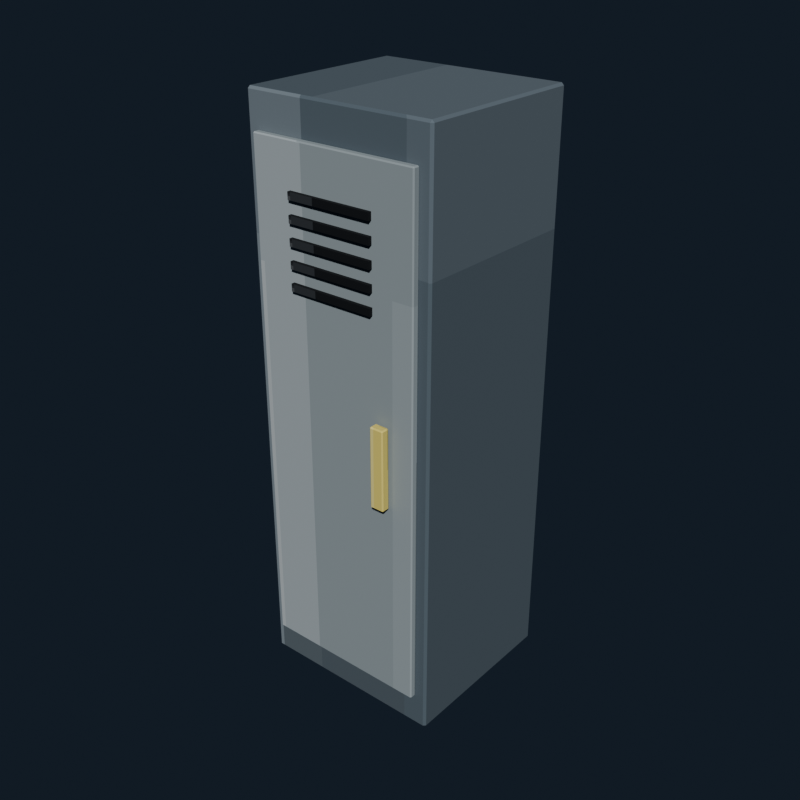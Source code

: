# Source: locker.blend  (saved by Blender 5.2.44; exported with 4.5.12 LTS)
import bpy
from mathutils import Matrix  # noqa: F401  (used for matrix-valued properties, if any)

bpy.ops.wm.read_factory_settings(use_empty=True)
scene = bpy.context.scene
scene.name = 'Scene'

# ---- collections
col_collection = bpy.data.collections.new('Collection'); scene.collection.children.link(col_collection)

# ---- images (referenced by path relative to the original .blend; pixels are not part of the script)
import os
ASSET_DIR = os.environ.get("B2B_ASSET_DIR", "")  # directory of the original .blend (textures are referenced by path, not embedded)
HERE = os.path.dirname(os.path.abspath(__file__))  # packed textures are extracted next to this script under _unpacked/

def load_image(name, relpath, width, height, colorspace="sRGB"):
    """Load a texture the original file referenced (path relative to the .blend, or extracted next to this script)."""
    p = next((c for c in (os.path.join(HERE, relpath), os.path.join(ASSET_DIR, relpath)) if relpath and os.path.exists(c)), "")
    if p:
        img = bpy.data.images.load(p, check_existing=True)
        img.name = name
    else:  # same state as the original file: an image datablock whose file is absent (Cycles renders it pink)
        img = bpy.data.images.new(name, width, height)
        img.source = "FILE"
        img.filepath = "//" + (relpath or name)
    img.colorspace_settings.name = colorspace
    return img
img_locker_pixel_atlas = load_image('locker_pixel_atlas', '_unpacked/locker_pixel_atlas.9a39ce30.png', 192, 16, 'sRGB')

# ---- materials (node trees are filled in below, after node groups)
mat_locker_pixel_paint = bpy.data.materials.new('Locker pixel paint')

# ---- material node trees
mat_locker_pixel_paint.use_nodes = True; mat_locker_pixel_paint.node_tree.nodes.clear()
_N = mat_locker_pixel_paint.node_tree.nodes; _L = mat_locker_pixel_paint.node_tree.links
n0 = _N.new('ShaderNodeBsdfPrincipled'); n0.name = 'Principled BSDF'; n0.location = (-200, 100)
n0.inputs[1].default_value = 0.06
n0.inputs[2].default_value = 0.88
n0.inputs[10].default_value = 0.005
n1 = _N.new('ShaderNodeOutputMaterial'); n1.name = 'Material Output'; n1.location = (200, 100)
n2 = _N.new('ShaderNodeTexImage'); n2.name = 'Image Texture'; n2.location = (0, 0)
n2.image = img_locker_pixel_atlas
n2.interpolation = 'Closest'
_L.new(n0.outputs[0], n1.inputs[0])
_L.new(n2.outputs[0], n0.inputs[0])
n1.is_active_output = True

# ---- world
world_world = bpy.data.worlds.new('World'); scene.world = world_world
world_world.use_nodes = True; world_world.node_tree.nodes.clear()
_N = world_world.node_tree.nodes; _L = world_world.node_tree.links
n0 = _N.new('ShaderNodeOutputWorld'); n0.name = 'World Output'; n0.location = (200, 100)
n1 = _N.new('ShaderNodeBackground'); n1.name = 'Background'; n1.location = (-200, 100)
n1.inputs[0].default_value = (0.04314, 0.06275, 0.09412, 1.0)
n1.inputs[1].default_value = 0.36
_L.new(n1.outputs[0], n0.inputs[0])
n0.is_active_output = True
world_world.color = (0.05088, 0.05088, 0.05088)
world_world.sun_shadow_jitter_overblur = 0.0

# ---- meshes
me_cube = bpy.data.meshes.new('Cube')
me_cube.from_pydata([(-0.332, -0.302, -1.01), (-0.332, -0.31, -1.002), (-0.34, -0.302, -1.002), (-0.332, -0.31, 1.002), (-0.332, -0.302, 1.01), (-0.34, -0.302, 1.002), (-0.332, 0.302, -1.01), (-0.34, 0.302, -1.002), (-0.332, 0.31, -1.002), (-0.332, 0.302, 1.01), (-0.332, 0.31, 1.002), (-0.34, 0.302, 1.002), (0.332, -0.302, -1.01), (0.34, -0.302, -1.002), (0.332, -0.31, -1.002), (0.332, -0.302, 1.01), (0.332, -0.31, 1.002), (0.34, -0.302, 1.002), (0.332, 0.302, -1.01), (0.332, 0.31, -1.002), (0.34, 0.302, -1.002), (0.332, 0.302, 1.01), (0.34, 0.302, 1.002), (0.332, 0.31, 1.002)], [], [(0, 1, 2), (3, 4, 5), (6, 7, 8), (9, 10, 11), (12, 13, 14), (15, 16, 17), (18, 19, 20), (21, 22, 23), (6, 0, 2, 7), (1, 3, 5, 2), (4, 9, 11, 5), (10, 8, 7, 11), (18, 6, 8, 19), (9, 21, 23, 10), (22, 20, 19, 23), (12, 18, 20, 13), (21, 15, 17, 22), (16, 14, 13, 17), (0, 12, 14, 1), (15, 4, 3, 16), (6, 18, 12, 0), (2, 5, 11, 7), (14, 16, 3, 1), (21, 9, 4, 15), (8, 10, 23, 19), (20, 22, 17, 13)])
_uv = me_cube.uv_layers.new(name='UVMap')
_uv.uv.foreach_set('vector', [0.1807, 0.7196, 0.1807, 0.7225, 0.1805, 0.7196, 0.2175, 0.9424, 0.2176, 0.9424, 0.2175, 0.945, 0.1807, 0.5029, 0.1805, 0.5029, 0.1807, 0.5, 0.2176, 0.2783, 0.2175, 0.2801, 0.2175, 0.2753, 0.1988, 0.7196, 0.1991, 0.7196, 0.199, 0.7238, 0.2177, 0.7224, 0.2175, 0.7251, 0.2175, 0.7203, 0.1988, 0.5029, 0.199, 0.4987, 0.1991, 0.5029, 0.2177, 0.5015, 0.2175, 0.5029, 0.2175, 0.498, 0.1807, 0.5029, 0.1807, 0.7196, 0.1805, 0.7196, 0.1805, 0.5029, 0.1991, 0.055, 0.2175, 0.055, 0.2175, 0.05787, 0.1991, 0.05787, 0.2176, 0.05787, 0.2176, 0.2783, 0.2175, 0.2753, 0.2175, 0.05787, 0.2175, 0.2801, 0.1991, 0.2801, 0.1991, 0.2746, 0.2175, 0.2753, 0.1988, 0.5029, 0.1807, 0.5029, 0.1807, 0.5, 0.199, 0.4987, 0.2176, 0.2783, 0.2177, 0.5015, 0.2175, 0.498, 0.2175, 0.2801, 0.2175, 0.5029, 0.1991, 0.5029, 0.199, 0.4987, 0.2175, 0.498, 0.1988, 0.7196, 0.1988, 0.5029, 0.1991, 0.5029, 0.1991, 0.7196, 0.2177, 0.5015, 0.2177, 0.7224, 0.2175, 0.7203, 0.2175, 0.5029, 0.2175, 0.7251, 0.199, 0.7238, 0.1991, 0.7196, 0.2175, 0.7203, 0.1807, 0.7196, 0.1988, 0.7196, 0.199, 0.7238, 0.1807, 0.7225, 0.2177, 0.7224, 0.2176, 0.9424, 0.2175, 0.9424, 0.2175, 0.7251, 0.1807, 0.5029, 0.1988, 0.5029, 0.1988, 0.7196, 0.1807, 0.7196, 0.1991, 0.05787, 0.2175, 0.05787, 0.2175, 0.2753, 0.1991, 0.2746, 0.199, 0.7238, 0.2175, 0.7251, 0.2175, 0.9424, 0.1991, 0.9424, 0.2177, 0.5015, 0.2359, 0.5029, 0.2359, 0.7196, 0.2177, 0.7224, 0.1991, 0.2801, 0.2175, 0.2801, 0.2175, 0.498, 0.199, 0.4987, 0.1991, 0.5029, 0.2175, 0.5029, 0.2175, 0.7203, 0.1991, 0.7196])
me_cube.materials.append(mat_locker_pixel_paint)
me_cube.update()
me_cube_001 = bpy.data.meshes.new('Cube.001')
me_cube_001.from_pydata([(-0.2952, -0.0085, -0.8888), (-0.2952, -0.0125, -0.8848), (-0.2992, -0.0085, -0.8848), (-0.2952, -0.0125, 0.8848), (-0.2952, -0.0085, 0.8888), (-0.2992, -0.0085, 0.8848), (-0.2952, 0.0085, -0.8888), (-0.2992, 0.0085, -0.8848), (-0.2952, 0.0125, -0.8848), (-0.2952, 0.0085, 0.8888), (-0.2952, 0.0125, 0.8848), (-0.2992, 0.0085, 0.8848), (0.2952, -0.0085, -0.8888), (0.2992, -0.0085, -0.8848), (0.2952, -0.0125, -0.8848), (0.2952, -0.0085, 0.8888), (0.2952, -0.0125, 0.8848), (0.2992, -0.0085, 0.8848), (0.2952, 0.0085, -0.8888), (0.2952, 0.0125, -0.8848), (0.2992, 0.0085, -0.8848), (0.2952, 0.0085, 0.8888), (0.2992, 0.0085, 0.8848), (0.2952, 0.0125, 0.8848)], [], [(0, 1, 2), (3, 4, 5), (6, 7, 8), (9, 10, 11), (12, 13, 14), (15, 16, 17), (18, 19, 20), (21, 22, 23), (6, 0, 2, 7), (1, 3, 5, 2), (4, 9, 11, 5), (10, 8, 7, 11), (18, 6, 8, 19), (9, 21, 23, 10), (22, 20, 19, 23), (12, 18, 20, 13), (21, 15, 17, 22), (16, 14, 13, 17), (0, 12, 14, 1), (15, 4, 3, 16), (6, 18, 12, 0), (2, 5, 11, 7), (14, 16, 3, 1), (21, 9, 4, 15), (8, 10, 23, 19), (20, 22, 17, 13)])
_uv = me_cube_001.uv_layers.new(name='UVMap')
_uv.uv.foreach_set('vector', [0.264, 0.6869, 0.264, 0.7225, 0.2639, 0.6869, 0.3009, 0.9435, 0.3009, 0.9435, 0.3009, 0.945, 0.264, 0.5356, 0.2639, 0.5356, 0.264, 0.5, 0.3009, 0.2666, 0.3009, 0.279, 0.3009, 0.2508, 0.2823, 0.6869, 0.2824, 0.6869, 0.2824, 0.7232, 0.301, 0.7054, 0.3009, 0.724, 0.3009, 0.6958, 0.2823, 0.5356, 0.2824, 0.4993, 0.2824, 0.5356, 0.301, 0.5263, 0.3009, 0.5356, 0.3009, 0.4989, 0.264, 0.5356, 0.264, 0.6869, 0.2639, 0.6869, 0.2639, 0.5356, 0.2824, 0.055, 0.3009, 0.055, 0.3009, 0.0906, 0.2824, 0.0906, 0.3009, 0.0906, 0.3009, 0.2666, 0.3009, 0.2508, 0.3009, 0.0906, 0.3009, 0.279, 0.2824, 0.279, 0.2824, 0.2419, 0.3009, 0.2508, 0.2823, 0.5356, 0.264, 0.5356, 0.264, 0.5, 0.2824, 0.4993, 0.3009, 0.2666, 0.301, 0.5263, 0.3009, 0.4989, 0.3009, 0.279, 0.3009, 0.5356, 0.2824, 0.5356, 0.2824, 0.4993, 0.3009, 0.4989, 0.2823, 0.6869, 0.2823, 0.5356, 0.2824, 0.5356, 0.2824, 0.6869, 0.301, 0.5263, 0.301, 0.7054, 0.3009, 0.6958, 0.3009, 0.5356, 0.3009, 0.724, 0.2824, 0.7232, 0.2824, 0.6869, 0.3009, 0.6958, 0.264, 0.6869, 0.2823, 0.6869, 0.2824, 0.7232, 0.264, 0.7225, 0.301, 0.7054, 0.3009, 0.9435, 0.3009, 0.9435, 0.3009, 0.724, 0.264, 0.5356, 0.2823, 0.5356, 0.2823, 0.6869, 0.264, 0.6869, 0.2824, 0.0906, 0.3009, 0.0906, 0.3009, 0.2508, 0.2824, 0.2419, 0.2824, 0.7232, 0.3009, 0.724, 0.3009, 0.9435, 0.2824, 0.9435, 0.301, 0.5263, 0.3194, 0.5356, 0.3194, 0.6869, 0.301, 0.7054, 0.2824, 0.279, 0.3009, 0.279, 0.3009, 0.4989, 0.2824, 0.4993, 0.2824, 0.5356, 0.3009, 0.5356, 0.3009, 0.6958, 0.2824, 0.6869])
me_cube_001.materials.append(mat_locker_pixel_paint)
me_cube_001.update()
me_cube_002 = bpy.data.meshes.new('Cube.002')
me_cube_002.from_pydata([(-0.153, -0.006, -0.0125), (-0.153, -0.006, 0.0125), (-0.153, 0.006, -0.0125), (-0.153, 0.006, 0.0125), (0.153, -0.006, -0.0125), (0.153, -0.006, 0.0125), (0.153, 0.006, -0.0125), (0.153, 0.006, 0.0125)], [], [(0, 1, 3, 2), (2, 3, 7, 6), (6, 7, 5, 4), (4, 5, 1, 0), (2, 6, 4, 0), (7, 3, 1, 5)])
_uv = me_cube_002.uv_layers.new(name='UVMap')
_uv.uv.foreach_set('vector', [0.0324, 0.055, 0.05094, 0.055, 0.05094, 0.2775, 0.0324, 0.2775, 0.0324, 0.2775, 0.05094, 0.2775, 0.05094, 0.5, 0.0324, 0.5, 0.0324, 0.5, 0.05094, 0.5, 0.05094, 0.7225, 0.0324, 0.7225, 0.0324, 0.7225, 0.05094, 0.7225, 0.05094, 0.945, 0.0324, 0.945, 0.01385, 0.5, 0.0324, 0.5, 0.0324, 0.7225, 0.01385, 0.7225, 0.05094, 0.5, 0.06948, 0.5, 0.06948, 0.7225, 0.05094, 0.7225])
me_cube_002.materials.append(mat_locker_pixel_paint)
me_cube_002.update()
me_cube_003 = bpy.data.meshes.new('Cube.003')
me_cube_003.from_pydata([(-0.153, -0.006, -0.0125), (-0.153, -0.006, 0.0125), (-0.153, 0.006, -0.0125), (-0.153, 0.006, 0.0125), (0.153, -0.006, -0.0125), (0.153, -0.006, 0.0125), (0.153, 0.006, -0.0125), (0.153, 0.006, 0.0125)], [], [(0, 1, 3, 2), (2, 3, 7, 6), (6, 7, 5, 4), (4, 5, 1, 0), (2, 6, 4, 0), (7, 3, 1, 5)])
_uv = me_cube_003.uv_layers.new(name='UVMap')
_uv.uv.foreach_set('vector', [0.0324, 0.055, 0.05094, 0.055, 0.05094, 0.2775, 0.0324, 0.2775, 0.0324, 0.2775, 0.05094, 0.2775, 0.05094, 0.5, 0.0324, 0.5, 0.0324, 0.5, 0.05094, 0.5, 0.05094, 0.7225, 0.0324, 0.7225, 0.0324, 0.7225, 0.05094, 0.7225, 0.05094, 0.945, 0.0324, 0.945, 0.01385, 0.5, 0.0324, 0.5, 0.0324, 0.7225, 0.01385, 0.7225, 0.05094, 0.5, 0.06948, 0.5, 0.06948, 0.7225, 0.05094, 0.7225])
me_cube_003.materials.append(mat_locker_pixel_paint)
me_cube_003.update()
me_cube_004 = bpy.data.meshes.new('Cube.004')
me_cube_004.from_pydata([(-0.153, -0.006, -0.0125), (-0.153, -0.006, 0.0125), (-0.153, 0.006, -0.0125), (-0.153, 0.006, 0.0125), (0.153, -0.006, -0.0125), (0.153, -0.006, 0.0125), (0.153, 0.006, -0.0125), (0.153, 0.006, 0.0125)], [], [(0, 1, 3, 2), (2, 3, 7, 6), (6, 7, 5, 4), (4, 5, 1, 0), (2, 6, 4, 0), (7, 3, 1, 5)])
_uv = me_cube_004.uv_layers.new(name='UVMap')
_uv.uv.foreach_set('vector', [0.0324, 0.055, 0.05094, 0.055, 0.05094, 0.2775, 0.0324, 0.2775, 0.0324, 0.2775, 0.05094, 0.2775, 0.05094, 0.5, 0.0324, 0.5, 0.0324, 0.5, 0.05094, 0.5, 0.05094, 0.7225, 0.0324, 0.7225, 0.0324, 0.7225, 0.05094, 0.7225, 0.05094, 0.945, 0.0324, 0.945, 0.01385, 0.5, 0.0324, 0.5, 0.0324, 0.7225, 0.01385, 0.7225, 0.05094, 0.5, 0.06948, 0.5, 0.06948, 0.7225, 0.05094, 0.7225])
me_cube_004.materials.append(mat_locker_pixel_paint)
me_cube_004.update()
me_cube_005 = bpy.data.meshes.new('Cube.005')
me_cube_005.from_pydata([(-0.153, -0.006, -0.0125), (-0.153, -0.006, 0.0125), (-0.153, 0.006, -0.0125), (-0.153, 0.006, 0.0125), (0.153, -0.006, -0.0125), (0.153, -0.006, 0.0125), (0.153, 0.006, -0.0125), (0.153, 0.006, 0.0125)], [], [(0, 1, 3, 2), (2, 3, 7, 6), (6, 7, 5, 4), (4, 5, 1, 0), (2, 6, 4, 0), (7, 3, 1, 5)])
_uv = me_cube_005.uv_layers.new(name='UVMap')
_uv.uv.foreach_set('vector', [0.0324, 0.055, 0.05094, 0.055, 0.05094, 0.2775, 0.0324, 0.2775, 0.0324, 0.2775, 0.05094, 0.2775, 0.05094, 0.5, 0.0324, 0.5, 0.0324, 0.5, 0.05094, 0.5, 0.05094, 0.7225, 0.0324, 0.7225, 0.0324, 0.7225, 0.05094, 0.7225, 0.05094, 0.945, 0.0324, 0.945, 0.01385, 0.5, 0.0324, 0.5, 0.0324, 0.7225, 0.01385, 0.7225, 0.05094, 0.5, 0.06948, 0.5, 0.06948, 0.7225, 0.05094, 0.7225])
me_cube_005.materials.append(mat_locker_pixel_paint)
me_cube_005.update()
me_cube_006 = bpy.data.meshes.new('Cube.006')
me_cube_006.from_pydata([(-0.153, -0.006, -0.0125), (-0.153, -0.006, 0.0125), (-0.153, 0.006, -0.0125), (-0.153, 0.006, 0.0125), (0.153, -0.006, -0.0125), (0.153, -0.006, 0.0125), (0.153, 0.006, -0.0125), (0.153, 0.006, 0.0125)], [], [(0, 1, 3, 2), (2, 3, 7, 6), (6, 7, 5, 4), (4, 5, 1, 0), (2, 6, 4, 0), (7, 3, 1, 5)])
_uv = me_cube_006.uv_layers.new(name='UVMap')
_uv.uv.foreach_set('vector', [0.0324, 0.055, 0.05094, 0.055, 0.05094, 0.2775, 0.0324, 0.2775, 0.0324, 0.2775, 0.05094, 0.2775, 0.05094, 0.5, 0.0324, 0.5, 0.0324, 0.5, 0.05094, 0.5, 0.05094, 0.7225, 0.0324, 0.7225, 0.0324, 0.7225, 0.05094, 0.7225, 0.05094, 0.945, 0.0324, 0.945, 0.01385, 0.5, 0.0324, 0.5, 0.0324, 0.7225, 0.01385, 0.7225, 0.05094, 0.5, 0.06948, 0.5, 0.06948, 0.7225, 0.05094, 0.7225])
me_cube_006.materials.append(mat_locker_pixel_paint)
me_cube_006.update()
me_cube_007 = bpy.data.meshes.new('Cube.007')
me_cube_007.from_pydata([(-0.021, -0.011, -0.14), (-0.021, -0.015, -0.136), (-0.025, -0.011, -0.136), (-0.021, -0.015, 0.136), (-0.021, -0.011, 0.14), (-0.025, -0.011, 0.136), (-0.021, 0.011, -0.14), (-0.025, 0.011, -0.136), (-0.021, 0.015, -0.136), (-0.021, 0.011, 0.14), (-0.021, 0.015, 0.136), (-0.025, 0.011, 0.136), (0.021, -0.011, -0.14), (0.025, -0.011, -0.136), (0.021, -0.015, -0.136), (0.021, -0.011, 0.14), (0.021, -0.015, 0.136), (0.025, -0.011, 0.136), (0.021, 0.011, -0.14), (0.021, 0.015, -0.136), (0.025, 0.011, -0.136), (0.021, 0.011, 0.14), (0.025, 0.011, 0.136), (0.021, 0.015, 0.136)], [], [(0, 1, 2), (3, 4, 5), (6, 7, 8), (9, 10, 11), (12, 13, 14), (15, 16, 17), (18, 19, 20), (21, 22, 23), (6, 0, 2, 7), (1, 3, 5, 2), (4, 9, 11, 5), (10, 8, 7, 11), (18, 6, 8, 19), (9, 21, 23, 10), (22, 20, 19, 23), (12, 18, 20, 13), (21, 15, 17, 22), (16, 14, 13, 17), (0, 12, 14, 1), (15, 4, 3, 16), (6, 18, 12, 0), (2, 5, 11, 7), (14, 16, 3, 1), (21, 9, 4, 15), (8, 10, 23, 19), (20, 22, 17, 13)])
_uv = me_cube_007.uv_layers.new(name='UVMap')
_uv.uv.foreach_set('vector', [0.5987, 0.6928, 0.5987, 0.7225, 0.5972, 0.6928, 0.634, 0.9272, 0.6343, 0.9272, 0.634, 0.945, 0.5987, 0.5297, 0.5972, 0.5297, 0.5987, 0.5, 0.6343, 0.2795, 0.634, 0.2953, 0.634, 0.2553, 0.6142, 0.6928, 0.6159, 0.6928, 0.6151, 0.7314, 0.635, 0.7166, 0.634, 0.7403, 0.634, 0.7003, 0.6142, 0.5297, 0.6151, 0.4911, 0.6159, 0.5297, 0.635, 0.5178, 0.634, 0.5297, 0.634, 0.4867, 0.5987, 0.5297, 0.5987, 0.6928, 0.5972, 0.6928, 0.5972, 0.5297, 0.616, 0.055, 0.634, 0.055, 0.634, 0.08467, 0.616, 0.08467, 0.6343, 0.08467, 0.6343, 0.2795, 0.634, 0.2553, 0.634, 0.08467, 0.634, 0.2953, 0.616, 0.2953, 0.616, 0.2478, 0.634, 0.2553, 0.6142, 0.5297, 0.5987, 0.5297, 0.5987, 0.5, 0.6151, 0.4911, 0.6343, 0.2795, 0.635, 0.5178, 0.634, 0.4867, 0.634, 0.2953, 0.634, 0.5297, 0.6159, 0.5297, 0.6151, 0.4911, 0.634, 0.4867, 0.6142, 0.6928, 0.6142, 0.5297, 0.6159, 0.5297, 0.6159, 0.6928, 0.635, 0.5178, 0.635, 0.7166, 0.634, 0.7003, 0.634, 0.5297, 0.634, 0.7403, 0.6151, 0.7314, 0.6159, 0.6928, 0.634, 0.7003, 0.5987, 0.6928, 0.6142, 0.6928, 0.6151, 0.7314, 0.5987, 0.7225, 0.635, 0.7166, 0.6343, 0.9272, 0.634, 0.9272, 0.634, 0.7403, 0.5987, 0.5297, 0.6142, 0.5297, 0.6142, 0.6928, 0.5987, 0.6928, 0.616, 0.08467, 0.634, 0.08467, 0.634, 0.2553, 0.616, 0.2478, 0.6151, 0.7314, 0.634, 0.7403, 0.634, 0.9272, 0.616, 0.9272, 0.635, 0.5178, 0.6513, 0.5297, 0.6513, 0.6928, 0.635, 0.7166, 0.616, 0.2953, 0.634, 0.2953, 0.634, 0.4867, 0.6151, 0.4911, 0.6159, 0.5297, 0.634, 0.5297, 0.634, 0.7003, 0.6159, 0.6928])
me_cube_007.materials.append(mat_locker_pixel_paint)
me_cube_007.update()

# ---- objects
ob_cabinetbody = bpy.data.objects.new('CabinetBody', me_cube)
ob_frontdoor = bpy.data.objects.new('FrontDoor', me_cube_001)
ob_vent_0 = bpy.data.objects.new('Vent_0', me_cube_002)
ob_vent_1 = bpy.data.objects.new('Vent_1', me_cube_003)
ob_vent_2 = bpy.data.objects.new('Vent_2', me_cube_004)
ob_vent_3 = bpy.data.objects.new('Vent_3', me_cube_005)
ob_vent_4 = bpy.data.objects.new('Vent_4', me_cube_006)
ob_handle = bpy.data.objects.new('Handle', me_cube_007)

# ---- transforms, parenting, visibility, modifiers, constraints
ob_cabinetbody.location = (0.0, 0.0, 1.01)
ob_frontdoor.location = (0.0, -0.321, 1.01)
ob_vent_0.location = (0.0, -0.342, 1.74)
ob_vent_1.location = (0.0, -0.342, 1.67)
ob_vent_2.location = (0.0, -0.342, 1.6)
ob_vent_3.location = (0.0, -0.342, 1.53)
ob_vent_4.location = (0.0, -0.342, 1.46)
ob_handle.location = (0.1904, -0.355, 0.9696)

# ---- collection membership
col_collection.objects.link(ob_cabinetbody)
col_collection.objects.link(ob_frontdoor)
col_collection.objects.link(ob_vent_0)
col_collection.objects.link(ob_vent_1)
col_collection.objects.link(ob_vent_2)
col_collection.objects.link(ob_vent_3)
col_collection.objects.link(ob_vent_4)
col_collection.objects.link(ob_handle)

# ---- scene / render settings (as saved in the file)
scene.frame_start = 1; scene.frame_end = 250; scene.frame_set(1)
scene.render.engine = 'BLENDER_EEVEE_NEXT'
scene.render.resolution_x = 640
scene.render.resolution_y = 640
scene.render.bake_bias = 0.0
scene.render.bake_samples = 0
scene.render.compositor_device = 'GPU'
scene.eevee.use_volume_custom_range = False
scene.eevee.fast_gi_thickness_near = 0.1
scene.eevee.fast_gi_thickness_far = 0.0
scene.eevee.ray_tracing_options.screen_trace_thickness = 0.1
scene.view_settings.look = 'AgX - Medium High Contrast'
bpy.context.view_layer.update()

# ---- added for rendering (the .blend has no active camera and no usable light): camera, sun
cam_auto = bpy.data.cameras.new('AutoCamera')
cam_auto.lens = 50.0
cam_auto.sensor_width = 36.0
cam_auto.clip_end = 1000.0
ob_auto_camera = bpy.data.objects.new('AutoCamera', cam_auto)
scene.collection.objects.link(ob_auto_camera)
ob_auto_camera.location = (2.06994, -2.51393, 2.66595)
ob_auto_camera.rotation_euler = (1.09748, -7.21219e-08, 0.694738)
scene.camera = ob_auto_camera
light_auto_sun = bpy.data.lights.new('AutoSun', 'SUN')
light_auto_sun.energy = 3.0
light_auto_sun.angle = 0.0523599
ob_auto_sun = bpy.data.objects.new('AutoSun', light_auto_sun)
scene.collection.objects.link(ob_auto_sun)
ob_auto_sun.rotation_euler = (0.872665, 0.174533, 0.523599)
bpy.context.view_layer.update()
